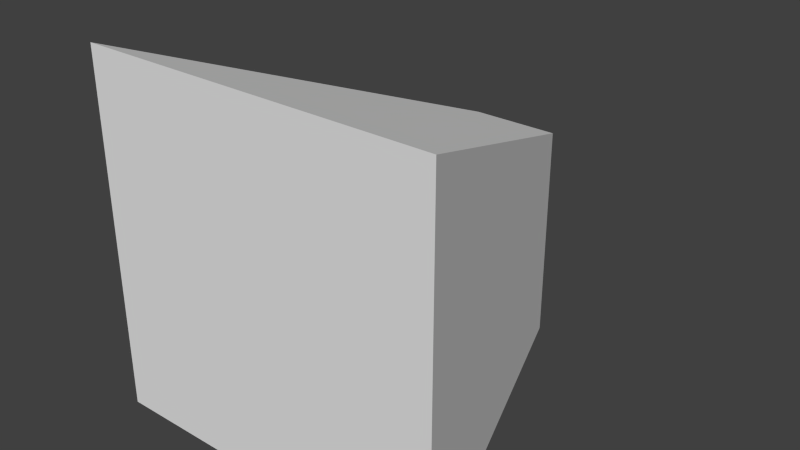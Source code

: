 # Source: ViewCone.blend  (saved by Blender 2.74.0; exported with 4.5.12 LTS)
import bpy
from mathutils import Matrix  # noqa: F401  (used for matrix-valued properties, if any)

bpy.ops.wm.read_factory_settings(use_empty=True)
scene = bpy.context.scene
scene.name = 'Scene'

# ---- collections
col_collection_5 = bpy.data.collections.new('Collection 5'); scene.collection.children.link(col_collection_5)

# ---- world
world_world = bpy.data.worlds.new('World'); scene.world = world_world
world_world.color = (0.05088, 0.05088, 0.05088)
world_world.use_sun_shadow = False
world_world.sun_shadow_jitter_overblur = 0.0
world_world.cycles.sampling_method = 'MANUAL'
world_world.cycles.sample_map_resolution = 256

# ---- meshes
me_cube_001 = bpy.data.meshes.new('Cube.001')
me_cube_001.from_pydata([(-1.0, -1.0, -1.0), (-1.0, -1.0, 1.0), (-0.25, 1.0, -1.0), (-0.25, 1.0, 0.25), (1.0, -1.0, -1.0), (1.0, -1.0, 1.0), (0.25, 1.0, -1.0), (0.25, 1.0, 0.25)], [], [(1, 3, 2, 0), (3, 7, 6, 2), (7, 5, 4, 6), (5, 1, 0, 4), (0, 2, 6, 4), (5, 7, 3, 1)])
me_cube_001.use_remesh_preserve_volume = False
me_cube_001.use_remesh_preserve_attributes = False
me_cube_001.use_mirror_vertex_groups = False
me_cube_001.update()

# ---- objects
ob_cube = bpy.data.objects.new('Cube', me_cube_001)

# ---- transforms, parenting, visibility, modifiers, constraints
ob_cube.location = (0.0, 0.0, 1.0)
ob_cube.lineart.crease_threshold = 0.0

# ---- collection membership
col_collection_5.objects.link(ob_cube)

# ---- scene / render settings (as saved in the file)
scene.frame_start = 1; scene.frame_end = 250; scene.frame_set(1)
scene.render.engine = 'BLENDER_EEVEE_NEXT'
scene.render.resolution_percentage = 50
scene.render.dither_intensity = 0.0
scene.cycles.use_denoising = False
scene.cycles.samples = 10
scene.cycles.sampling_pattern = 'TABULATED_SOBOL'
scene.cycles.light_sampling_threshold = 0.0
scene.cycles.use_adaptive_sampling = False
scene.cycles.use_light_tree = False
scene.cycles.blur_glossy = 0.0
scene.cycles.pixel_filter_type = 'GAUSSIAN'
scene.cycles.sample_clamp_indirect = 0.0
scene.view_settings.view_transform = 'Standard'
bpy.context.view_layer.update()

# ---- added for rendering (the .blend has no active camera and no usable light): camera, sun
cam_auto = bpy.data.cameras.new('AutoCamera')
cam_auto.lens = 50.0
cam_auto.sensor_width = 36.0
cam_auto.clip_end = 1000.0
ob_auto_camera = bpy.data.objects.new('AutoCamera', cam_auto)
scene.collection.objects.link(ob_auto_camera)
ob_auto_camera.location = (3.20507, -3.84609, 3.56406)
ob_auto_camera.rotation_euler = (1.09748, -7.21219e-08, 0.694738)
scene.camera = ob_auto_camera
light_auto_sun = bpy.data.lights.new('AutoSun', 'SUN')
light_auto_sun.energy = 3.0
light_auto_sun.angle = 0.0523599
ob_auto_sun = bpy.data.objects.new('AutoSun', light_auto_sun)
scene.collection.objects.link(ob_auto_sun)
ob_auto_sun.rotation_euler = (0.872665, 0.174533, 0.523599)
bpy.context.view_layer.update()
